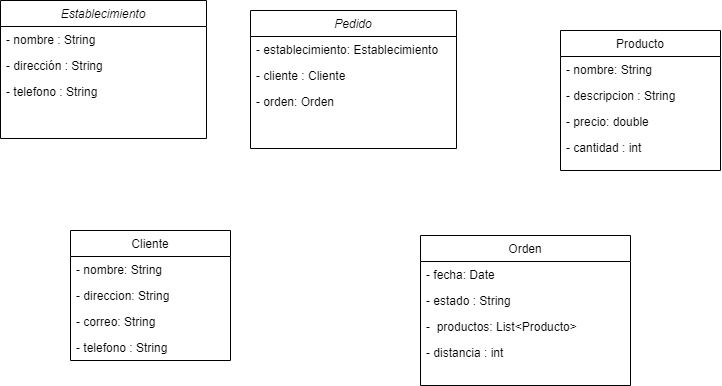

The diagram above was exported from draw.io. Its source (the exported page's mxGraphModel, read from the mxfile embedded in the PNG):
<mxGraphModel dx="978" dy="511" grid="1" gridSize="10" guides="1" tooltips="1" connect="1" arrows="1" fold="1" page="1" pageScale="1" pageWidth="827" pageHeight="1169" math="0" shadow="0">
  <root>
    <mxCell id="WIyWlLk6GJQsqaUBKTNV-0" />
    <mxCell id="WIyWlLk6GJQsqaUBKTNV-1" parent="WIyWlLk6GJQsqaUBKTNV-0" />
    <mxCell id="zkfFHV4jXpPFQw0GAbJ--0" value="Pedido" style="swimlane;fontStyle=2;align=center;verticalAlign=top;childLayout=stackLayout;horizontal=1;startSize=26;horizontalStack=0;resizeParent=1;resizeLast=0;collapsible=1;marginBottom=0;rounded=0;shadow=0;strokeWidth=1;" parent="WIyWlLk6GJQsqaUBKTNV-1" vertex="1">
      <mxGeometry x="320" y="230" width="206" height="138" as="geometry">
        <mxRectangle x="230" y="140" width="160" height="26" as="alternateBounds" />
      </mxGeometry>
    </mxCell>
    <mxCell id="zkfFHV4jXpPFQw0GAbJ--1" value="- establecimiento: Establecimiento" style="text;align=left;verticalAlign=top;spacingLeft=4;spacingRight=4;overflow=hidden;rotatable=0;points=[[0,0.5],[1,0.5]];portConstraint=eastwest;" parent="zkfFHV4jXpPFQw0GAbJ--0" vertex="1">
      <mxGeometry y="26" width="206" height="26" as="geometry" />
    </mxCell>
    <mxCell id="zkfFHV4jXpPFQw0GAbJ--2" value="- cliente : Cliente" style="text;align=left;verticalAlign=top;spacingLeft=4;spacingRight=4;overflow=hidden;rotatable=0;points=[[0,0.5],[1,0.5]];portConstraint=eastwest;rounded=0;shadow=0;html=0;" parent="zkfFHV4jXpPFQw0GAbJ--0" vertex="1">
      <mxGeometry y="52" width="206" height="26" as="geometry" />
    </mxCell>
    <mxCell id="zkfFHV4jXpPFQw0GAbJ--3" value="- orden: Orden" style="text;align=left;verticalAlign=top;spacingLeft=4;spacingRight=4;overflow=hidden;rotatable=0;points=[[0,0.5],[1,0.5]];portConstraint=eastwest;rounded=0;shadow=0;html=0;" parent="zkfFHV4jXpPFQw0GAbJ--0" vertex="1">
      <mxGeometry y="78" width="206" height="26" as="geometry" />
    </mxCell>
    <mxCell id="zkfFHV4jXpPFQw0GAbJ--6" value="Cliente" style="swimlane;fontStyle=0;align=center;verticalAlign=top;childLayout=stackLayout;horizontal=1;startSize=26;horizontalStack=0;resizeParent=1;resizeLast=0;collapsible=1;marginBottom=0;rounded=0;shadow=0;strokeWidth=1;" parent="WIyWlLk6GJQsqaUBKTNV-1" vertex="1">
      <mxGeometry x="140" y="450" width="160" height="130" as="geometry">
        <mxRectangle x="130" y="380" width="160" height="26" as="alternateBounds" />
      </mxGeometry>
    </mxCell>
    <mxCell id="zkfFHV4jXpPFQw0GAbJ--7" value="- nombre: String" style="text;align=left;verticalAlign=top;spacingLeft=4;spacingRight=4;overflow=hidden;rotatable=0;points=[[0,0.5],[1,0.5]];portConstraint=eastwest;" parent="zkfFHV4jXpPFQw0GAbJ--6" vertex="1">
      <mxGeometry y="26" width="160" height="26" as="geometry" />
    </mxCell>
    <mxCell id="zkfFHV4jXpPFQw0GAbJ--8" value="- direccion: String" style="text;align=left;verticalAlign=top;spacingLeft=4;spacingRight=4;overflow=hidden;rotatable=0;points=[[0,0.5],[1,0.5]];portConstraint=eastwest;rounded=0;shadow=0;html=0;" parent="zkfFHV4jXpPFQw0GAbJ--6" vertex="1">
      <mxGeometry y="52" width="160" height="26" as="geometry" />
    </mxCell>
    <mxCell id="zkfFHV4jXpPFQw0GAbJ--11" value="- correo: String" style="text;align=left;verticalAlign=top;spacingLeft=4;spacingRight=4;overflow=hidden;rotatable=0;points=[[0,0.5],[1,0.5]];portConstraint=eastwest;" parent="zkfFHV4jXpPFQw0GAbJ--6" vertex="1">
      <mxGeometry y="78" width="160" height="26" as="geometry" />
    </mxCell>
    <mxCell id="5jJhQ9tRM9vPrtwZKG9n-7" value="- telefono : String  " style="text;align=left;verticalAlign=top;spacingLeft=4;spacingRight=4;overflow=hidden;rotatable=0;points=[[0,0.5],[1,0.5]];portConstraint=eastwest;" vertex="1" parent="zkfFHV4jXpPFQw0GAbJ--6">
      <mxGeometry y="104" width="160" height="26" as="geometry" />
    </mxCell>
    <mxCell id="zkfFHV4jXpPFQw0GAbJ--13" value="Orden" style="swimlane;fontStyle=0;align=center;verticalAlign=top;childLayout=stackLayout;horizontal=1;startSize=26;horizontalStack=0;resizeParent=1;resizeLast=0;collapsible=1;marginBottom=0;rounded=0;shadow=0;strokeWidth=1;" parent="WIyWlLk6GJQsqaUBKTNV-1" vertex="1">
      <mxGeometry x="490" y="455" width="210" height="150" as="geometry">
        <mxRectangle x="340" y="380" width="170" height="26" as="alternateBounds" />
      </mxGeometry>
    </mxCell>
    <mxCell id="5jJhQ9tRM9vPrtwZKG9n-1" value="- fecha: Date " style="text;align=left;verticalAlign=top;spacingLeft=4;spacingRight=4;overflow=hidden;rotatable=0;points=[[0,0.5],[1,0.5]];portConstraint=eastwest;" vertex="1" parent="zkfFHV4jXpPFQw0GAbJ--13">
      <mxGeometry y="26" width="210" height="26" as="geometry" />
    </mxCell>
    <mxCell id="5jJhQ9tRM9vPrtwZKG9n-3" value="- estado : String " style="text;align=left;verticalAlign=top;spacingLeft=4;spacingRight=4;overflow=hidden;rotatable=0;points=[[0,0.5],[1,0.5]];portConstraint=eastwest;" vertex="1" parent="zkfFHV4jXpPFQw0GAbJ--13">
      <mxGeometry y="52" width="210" height="26" as="geometry" />
    </mxCell>
    <mxCell id="5jJhQ9tRM9vPrtwZKG9n-4" value="-  productos: List&lt;Producto&gt;" style="text;align=left;verticalAlign=top;spacingLeft=4;spacingRight=4;overflow=hidden;rotatable=0;points=[[0,0.5],[1,0.5]];portConstraint=eastwest;" vertex="1" parent="zkfFHV4jXpPFQw0GAbJ--13">
      <mxGeometry y="78" width="210" height="26" as="geometry" />
    </mxCell>
    <mxCell id="5jJhQ9tRM9vPrtwZKG9n-15" value="- distancia : int" style="text;align=left;verticalAlign=top;spacingLeft=4;spacingRight=4;overflow=hidden;rotatable=0;points=[[0,0.5],[1,0.5]];portConstraint=eastwest;" vertex="1" parent="zkfFHV4jXpPFQw0GAbJ--13">
      <mxGeometry y="104" width="210" height="26" as="geometry" />
    </mxCell>
    <mxCell id="zkfFHV4jXpPFQw0GAbJ--17" value="Producto" style="swimlane;fontStyle=0;align=center;verticalAlign=top;childLayout=stackLayout;horizontal=1;startSize=26;horizontalStack=0;resizeParent=1;resizeLast=0;collapsible=1;marginBottom=0;rounded=0;shadow=0;strokeWidth=1;" parent="WIyWlLk6GJQsqaUBKTNV-1" vertex="1">
      <mxGeometry x="630" y="250" width="160" height="140" as="geometry">
        <mxRectangle x="550" y="140" width="160" height="26" as="alternateBounds" />
      </mxGeometry>
    </mxCell>
    <mxCell id="zkfFHV4jXpPFQw0GAbJ--18" value="- nombre: String" style="text;align=left;verticalAlign=top;spacingLeft=4;spacingRight=4;overflow=hidden;rotatable=0;points=[[0,0.5],[1,0.5]];portConstraint=eastwest;" parent="zkfFHV4jXpPFQw0GAbJ--17" vertex="1">
      <mxGeometry y="26" width="160" height="26" as="geometry" />
    </mxCell>
    <mxCell id="zkfFHV4jXpPFQw0GAbJ--19" value="- descripcion : String" style="text;align=left;verticalAlign=top;spacingLeft=4;spacingRight=4;overflow=hidden;rotatable=0;points=[[0,0.5],[1,0.5]];portConstraint=eastwest;rounded=0;shadow=0;html=0;" parent="zkfFHV4jXpPFQw0GAbJ--17" vertex="1">
      <mxGeometry y="52" width="160" height="26" as="geometry" />
    </mxCell>
    <mxCell id="zkfFHV4jXpPFQw0GAbJ--21" value="- precio: double" style="text;align=left;verticalAlign=top;spacingLeft=4;spacingRight=4;overflow=hidden;rotatable=0;points=[[0,0.5],[1,0.5]];portConstraint=eastwest;rounded=0;shadow=0;html=0;" parent="zkfFHV4jXpPFQw0GAbJ--17" vertex="1">
      <mxGeometry y="78" width="160" height="26" as="geometry" />
    </mxCell>
    <mxCell id="zkfFHV4jXpPFQw0GAbJ--22" value="- cantidad : int" style="text;align=left;verticalAlign=top;spacingLeft=4;spacingRight=4;overflow=hidden;rotatable=0;points=[[0,0.5],[1,0.5]];portConstraint=eastwest;rounded=0;shadow=0;html=0;" parent="zkfFHV4jXpPFQw0GAbJ--17" vertex="1">
      <mxGeometry y="104" width="160" height="26" as="geometry" />
    </mxCell>
    <mxCell id="5jJhQ9tRM9vPrtwZKG9n-9" value="Establecimiento" style="swimlane;fontStyle=2;align=center;verticalAlign=top;childLayout=stackLayout;horizontal=1;startSize=26;horizontalStack=0;resizeParent=1;resizeLast=0;collapsible=1;marginBottom=0;rounded=0;shadow=0;strokeWidth=1;" vertex="1" parent="WIyWlLk6GJQsqaUBKTNV-1">
      <mxGeometry x="70" y="220" width="206" height="138" as="geometry">
        <mxRectangle x="230" y="140" width="160" height="26" as="alternateBounds" />
      </mxGeometry>
    </mxCell>
    <mxCell id="5jJhQ9tRM9vPrtwZKG9n-10" value="- nombre : String" style="text;align=left;verticalAlign=top;spacingLeft=4;spacingRight=4;overflow=hidden;rotatable=0;points=[[0,0.5],[1,0.5]];portConstraint=eastwest;" vertex="1" parent="5jJhQ9tRM9vPrtwZKG9n-9">
      <mxGeometry y="26" width="206" height="26" as="geometry" />
    </mxCell>
    <mxCell id="5jJhQ9tRM9vPrtwZKG9n-11" value="- dirección : String" style="text;align=left;verticalAlign=top;spacingLeft=4;spacingRight=4;overflow=hidden;rotatable=0;points=[[0,0.5],[1,0.5]];portConstraint=eastwest;rounded=0;shadow=0;html=0;" vertex="1" parent="5jJhQ9tRM9vPrtwZKG9n-9">
      <mxGeometry y="52" width="206" height="26" as="geometry" />
    </mxCell>
    <mxCell id="5jJhQ9tRM9vPrtwZKG9n-12" value="- telefono : String" style="text;align=left;verticalAlign=top;spacingLeft=4;spacingRight=4;overflow=hidden;rotatable=0;points=[[0,0.5],[1,0.5]];portConstraint=eastwest;rounded=0;shadow=0;html=0;" vertex="1" parent="5jJhQ9tRM9vPrtwZKG9n-9">
      <mxGeometry y="78" width="206" height="26" as="geometry" />
    </mxCell>
  </root>
</mxGraphModel>